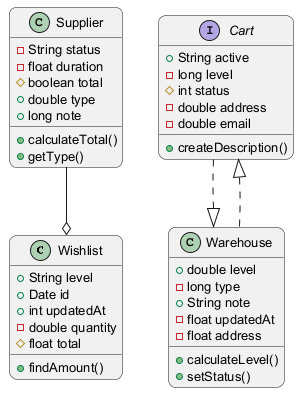

The diagram above was rendered by PlantUML. Its source (embedded in the PNG):
@startuml
skinparam backgroundColor #FFFFFF
skinparam roundCorner 15
skinparam defaultFontSize 13
class Wishlist {
  +String level
  +Date id
  +int updatedAt
  -double quantity
  #float total
  +findAmount()
}
class Supplier {
  -String status
  -float duration
  #boolean total
  +double type
  +long note
  +calculateTotal()
  +getType()
}
interface Cart {
  +String active
  -long level
  #int status
  -double address
  -double email
  +createDescription()
}
class Warehouse {
  +double level
  -long type
  +String note
  -float updatedAt
  -float address
  +calculateLevel()
  +setStatus()
}
Cart ..|> Warehouse
Warehouse ..|> Cart
Supplier --o Wishlist
@enduml